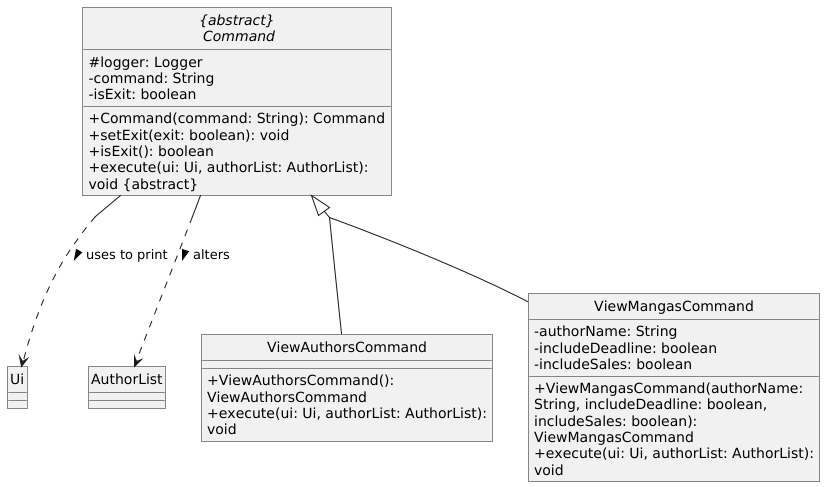

The diagram above was rendered by PlantUML. Its source (embedded in the PNG):
@startuml
!include ../.PlantUMLClass.config

abstract class Command as "{abstract}\n Command" {
    # logger: Logger
    - command: String
    - isExit: boolean
    + Command(command: String): Command
    + setExit(exit: boolean): void
    + isExit(): boolean
    + execute(ui: Ui, authorList: AuthorList): void ABSTRACT_DECORATOR
}
class Ui {
}

Command ..> Ui : uses to print >

class AuthorList {
}

Command ..> AuthorList : alters >

class ViewAuthorsCommand {
    + ViewAuthorsCommand(): ViewAuthorsCommand
    + execute(ui: Ui, authorList: AuthorList): void
}

class ViewMangasCommand {
    - authorName: String
    - includeDeadline: boolean
    - includeSales: boolean
    + ViewMangasCommand(authorName: String, includeDeadline: boolean, includeSales: boolean): ViewMangasCommand
    + execute(ui: Ui, authorList: AuthorList): void
}

Command <|-- ViewAuthorsCommand
Command <|-- ViewMangasCommand

@enduml